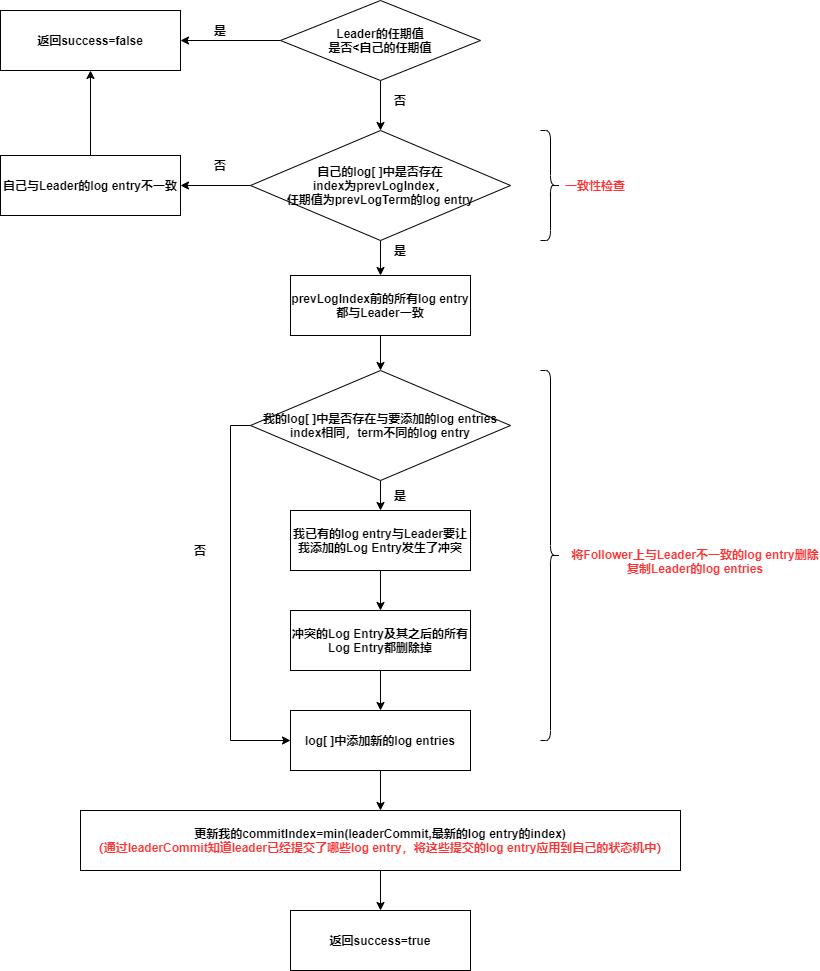

The diagram above was exported from draw.io. Its source (the exported page's mxGraphModel, read from the mxfile embedded in the PNG):
<mxGraphModel dx="1024" dy="1761" grid="1" gridSize="10" guides="1" tooltips="1" connect="1" arrows="1" fold="1" page="1" pageScale="1" pageWidth="827" pageHeight="1169" math="0" shadow="0">
  <root>
    <mxCell id="0" />
    <mxCell id="1" parent="0" />
    <mxCell id="Eo3Y37NbqsDiTqecl_-K-3" style="edgeStyle=orthogonalEdgeStyle;rounded=0;orthogonalLoop=1;jettySize=auto;html=1;exitX=0.5;exitY=1;exitDx=0;exitDy=0;entryX=0.5;entryY=0;entryDx=0;entryDy=0;" parent="1" source="Eo3Y37NbqsDiTqecl_-K-1" target="Eo3Y37NbqsDiTqecl_-K-2" edge="1">
      <mxGeometry relative="1" as="geometry" />
    </mxCell>
    <mxCell id="j4arB7esZI4teq7KAILw-1" style="edgeStyle=orthogonalEdgeStyle;rounded=0;orthogonalLoop=1;jettySize=auto;html=1;exitX=0;exitY=0.5;exitDx=0;exitDy=0;entryX=1;entryY=0.5;entryDx=0;entryDy=0;" parent="1" source="Eo3Y37NbqsDiTqecl_-K-1" target="Eo3Y37NbqsDiTqecl_-K-26" edge="1">
      <mxGeometry relative="1" as="geometry" />
    </mxCell>
    <mxCell id="Eo3Y37NbqsDiTqecl_-K-1" value="&lt;b&gt;Leader的任期值&lt;br&gt;是否&amp;lt;自己的任期值&lt;/b&gt;" style="rhombus;whiteSpace=wrap;html=1;" parent="1" vertex="1">
      <mxGeometry x="370" y="-10" width="200" height="80" as="geometry" />
    </mxCell>
    <mxCell id="Eo3Y37NbqsDiTqecl_-K-6" style="edgeStyle=orthogonalEdgeStyle;rounded=0;orthogonalLoop=1;jettySize=auto;html=1;exitX=0;exitY=0.5;exitDx=0;exitDy=0;entryX=1;entryY=0.5;entryDx=0;entryDy=0;" parent="1" source="Eo3Y37NbqsDiTqecl_-K-2" target="Eo3Y37NbqsDiTqecl_-K-5" edge="1">
      <mxGeometry relative="1" as="geometry" />
    </mxCell>
    <mxCell id="Eo3Y37NbqsDiTqecl_-K-13" style="edgeStyle=orthogonalEdgeStyle;rounded=0;orthogonalLoop=1;jettySize=auto;html=1;exitX=0.5;exitY=1;exitDx=0;exitDy=0;entryX=0.5;entryY=0;entryDx=0;entryDy=0;" parent="1" source="Eo3Y37NbqsDiTqecl_-K-2" target="Eo3Y37NbqsDiTqecl_-K-8" edge="1">
      <mxGeometry relative="1" as="geometry" />
    </mxCell>
    <mxCell id="Eo3Y37NbqsDiTqecl_-K-2" value="&lt;b&gt;自己的log[ ]中是否存在&lt;br&gt;index为prevLogIndex，&lt;br&gt;任期值为prevLogTerm的log entry&lt;/b&gt;" style="rhombus;whiteSpace=wrap;html=1;" parent="1" vertex="1">
      <mxGeometry x="340" y="120" width="260" height="110" as="geometry" />
    </mxCell>
    <mxCell id="Eo3Y37NbqsDiTqecl_-K-4" value="&lt;b&gt;否&lt;/b&gt;" style="text;html=1;strokeColor=none;fillColor=none;align=center;verticalAlign=middle;whiteSpace=wrap;rounded=0;" parent="1" vertex="1">
      <mxGeometry x="470" y="80" width="40" height="20" as="geometry" />
    </mxCell>
    <mxCell id="Eo3Y37NbqsDiTqecl_-K-27" style="edgeStyle=orthogonalEdgeStyle;rounded=0;orthogonalLoop=1;jettySize=auto;html=1;exitX=0.5;exitY=0;exitDx=0;exitDy=0;entryX=0.5;entryY=1;entryDx=0;entryDy=0;" parent="1" source="Eo3Y37NbqsDiTqecl_-K-5" target="Eo3Y37NbqsDiTqecl_-K-26" edge="1">
      <mxGeometry relative="1" as="geometry" />
    </mxCell>
    <mxCell id="Eo3Y37NbqsDiTqecl_-K-5" value="&lt;b&gt;自己与Leader的log entry不一致&lt;br&gt;&lt;/b&gt;" style="rounded=0;whiteSpace=wrap;html=1;" parent="1" vertex="1">
      <mxGeometry x="90" y="145" width="180" height="60" as="geometry" />
    </mxCell>
    <mxCell id="Eo3Y37NbqsDiTqecl_-K-7" value="&lt;b&gt;否&lt;/b&gt;" style="text;html=1;strokeColor=none;fillColor=none;align=center;verticalAlign=middle;whiteSpace=wrap;rounded=0;" parent="1" vertex="1">
      <mxGeometry x="290" y="145" width="40" height="20" as="geometry" />
    </mxCell>
    <mxCell id="Eo3Y37NbqsDiTqecl_-K-15" style="edgeStyle=orthogonalEdgeStyle;rounded=0;orthogonalLoop=1;jettySize=auto;html=1;exitX=0.5;exitY=1;exitDx=0;exitDy=0;entryX=0.5;entryY=0;entryDx=0;entryDy=0;" parent="1" source="Eo3Y37NbqsDiTqecl_-K-8" target="Eo3Y37NbqsDiTqecl_-K-9" edge="1">
      <mxGeometry relative="1" as="geometry" />
    </mxCell>
    <mxCell id="Eo3Y37NbqsDiTqecl_-K-8" value="&lt;b&gt;prevLogIndex前的所有log entry都与Leader一致&lt;br&gt;&lt;/b&gt;" style="rounded=0;whiteSpace=wrap;html=1;" parent="1" vertex="1">
      <mxGeometry x="380" y="265" width="180" height="60" as="geometry" />
    </mxCell>
    <mxCell id="Eo3Y37NbqsDiTqecl_-K-16" style="edgeStyle=orthogonalEdgeStyle;rounded=0;orthogonalLoop=1;jettySize=auto;html=1;exitX=0.5;exitY=1;exitDx=0;exitDy=0;entryX=0.5;entryY=0;entryDx=0;entryDy=0;" parent="1" source="Eo3Y37NbqsDiTqecl_-K-9" target="Eo3Y37NbqsDiTqecl_-K-10" edge="1">
      <mxGeometry relative="1" as="geometry" />
    </mxCell>
    <mxCell id="Eo3Y37NbqsDiTqecl_-K-20" style="edgeStyle=orthogonalEdgeStyle;rounded=0;orthogonalLoop=1;jettySize=auto;html=1;exitX=0;exitY=0.5;exitDx=0;exitDy=0;entryX=0;entryY=0.5;entryDx=0;entryDy=0;" parent="1" source="Eo3Y37NbqsDiTqecl_-K-9" target="Eo3Y37NbqsDiTqecl_-K-12" edge="1">
      <mxGeometry relative="1" as="geometry" />
    </mxCell>
    <mxCell id="Eo3Y37NbqsDiTqecl_-K-9" value="&lt;b&gt;我的log[ ]中是否存在与要添加的log entries&lt;br&gt;index相同，term不同的log entry&lt;/b&gt;" style="rhombus;whiteSpace=wrap;html=1;" parent="1" vertex="1">
      <mxGeometry x="340" y="360" width="260" height="110" as="geometry" />
    </mxCell>
    <mxCell id="Eo3Y37NbqsDiTqecl_-K-18" style="edgeStyle=orthogonalEdgeStyle;rounded=0;orthogonalLoop=1;jettySize=auto;html=1;exitX=0.5;exitY=1;exitDx=0;exitDy=0;entryX=0.5;entryY=0;entryDx=0;entryDy=0;" parent="1" source="Eo3Y37NbqsDiTqecl_-K-10" target="Eo3Y37NbqsDiTqecl_-K-11" edge="1">
      <mxGeometry relative="1" as="geometry" />
    </mxCell>
    <mxCell id="Eo3Y37NbqsDiTqecl_-K-10" value="&lt;b&gt;我已有的log entry与Leader要让我添加的Log Entry发生了冲突&lt;br&gt;&lt;/b&gt;" style="rounded=0;whiteSpace=wrap;html=1;" parent="1" vertex="1">
      <mxGeometry x="380" y="500" width="180" height="60" as="geometry" />
    </mxCell>
    <mxCell id="Eo3Y37NbqsDiTqecl_-K-19" style="edgeStyle=orthogonalEdgeStyle;rounded=0;orthogonalLoop=1;jettySize=auto;html=1;exitX=0.5;exitY=1;exitDx=0;exitDy=0;" parent="1" source="Eo3Y37NbqsDiTqecl_-K-11" target="Eo3Y37NbqsDiTqecl_-K-12" edge="1">
      <mxGeometry relative="1" as="geometry" />
    </mxCell>
    <mxCell id="Eo3Y37NbqsDiTqecl_-K-11" value="&lt;b&gt;冲突的Log Entry及其之后的所有Log Entry都删除掉&lt;br&gt;&lt;/b&gt;" style="rounded=0;whiteSpace=wrap;html=1;" parent="1" vertex="1">
      <mxGeometry x="380" y="600" width="180" height="60" as="geometry" />
    </mxCell>
    <mxCell id="Eo3Y37NbqsDiTqecl_-K-23" style="edgeStyle=orthogonalEdgeStyle;rounded=0;orthogonalLoop=1;jettySize=auto;html=1;exitX=0.5;exitY=1;exitDx=0;exitDy=0;" parent="1" source="Eo3Y37NbqsDiTqecl_-K-12" target="Eo3Y37NbqsDiTqecl_-K-22" edge="1">
      <mxGeometry relative="1" as="geometry" />
    </mxCell>
    <mxCell id="Eo3Y37NbqsDiTqecl_-K-12" value="&lt;b&gt;log[ ]中添加新的log entries&lt;br&gt;&lt;/b&gt;" style="rounded=0;whiteSpace=wrap;html=1;" parent="1" vertex="1">
      <mxGeometry x="380" y="700" width="180" height="60" as="geometry" />
    </mxCell>
    <mxCell id="Eo3Y37NbqsDiTqecl_-K-14" value="&lt;b&gt;是&lt;/b&gt;" style="text;html=1;strokeColor=none;fillColor=none;align=center;verticalAlign=middle;whiteSpace=wrap;rounded=0;" parent="1" vertex="1">
      <mxGeometry x="470" y="230" width="40" height="20" as="geometry" />
    </mxCell>
    <mxCell id="Eo3Y37NbqsDiTqecl_-K-17" value="&lt;b&gt;是&lt;/b&gt;" style="text;html=1;strokeColor=none;fillColor=none;align=center;verticalAlign=middle;whiteSpace=wrap;rounded=0;" parent="1" vertex="1">
      <mxGeometry x="470" y="475" width="40" height="20" as="geometry" />
    </mxCell>
    <mxCell id="Eo3Y37NbqsDiTqecl_-K-21" value="&lt;b&gt;否&lt;/b&gt;" style="text;html=1;strokeColor=none;fillColor=none;align=center;verticalAlign=middle;whiteSpace=wrap;rounded=0;" parent="1" vertex="1">
      <mxGeometry x="270" y="530" width="40" height="20" as="geometry" />
    </mxCell>
    <mxCell id="Eo3Y37NbqsDiTqecl_-K-29" style="edgeStyle=orthogonalEdgeStyle;rounded=0;orthogonalLoop=1;jettySize=auto;html=1;exitX=0.5;exitY=1;exitDx=0;exitDy=0;entryX=0.5;entryY=0;entryDx=0;entryDy=0;" parent="1" source="Eo3Y37NbqsDiTqecl_-K-22" target="Eo3Y37NbqsDiTqecl_-K-28" edge="1">
      <mxGeometry relative="1" as="geometry" />
    </mxCell>
    <mxCell id="Eo3Y37NbqsDiTqecl_-K-22" value="&lt;b&gt;更新我的commitIndex=min(leaderCommit,最新的log entry的index)&lt;br&gt;&lt;font color=&quot;#ff3333&quot;&gt;（通过leaderCommit知道leader已经提交了哪些log entry，将这些提交的log entry应用到自己的状态机中）&lt;/font&gt;&lt;br&gt;&lt;/b&gt;" style="rounded=0;whiteSpace=wrap;html=1;" parent="1" vertex="1">
      <mxGeometry x="170" y="800" width="600" height="60" as="geometry" />
    </mxCell>
    <mxCell id="Eo3Y37NbqsDiTqecl_-K-24" value="" style="shape=curlyBracket;whiteSpace=wrap;html=1;rounded=1;flipH=1;" parent="1" vertex="1">
      <mxGeometry x="630" y="120" width="20" height="110" as="geometry" />
    </mxCell>
    <mxCell id="Eo3Y37NbqsDiTqecl_-K-25" value="&lt;b&gt;&lt;font color=&quot;#ff3333&quot;&gt;一致性检查&lt;br&gt;&lt;/font&gt;&lt;/b&gt;" style="text;html=1;strokeColor=none;fillColor=none;align=center;verticalAlign=middle;whiteSpace=wrap;rounded=0;" parent="1" vertex="1">
      <mxGeometry x="560" y="172.5" width="250" height="5" as="geometry" />
    </mxCell>
    <mxCell id="Eo3Y37NbqsDiTqecl_-K-26" value="&lt;b&gt;返回success=false&lt;br&gt;&lt;/b&gt;" style="rounded=0;whiteSpace=wrap;html=1;" parent="1" vertex="1">
      <mxGeometry x="90" width="180" height="60" as="geometry" />
    </mxCell>
    <mxCell id="Eo3Y37NbqsDiTqecl_-K-28" value="&lt;b&gt;返回success=true&lt;br&gt;&lt;/b&gt;" style="rounded=0;whiteSpace=wrap;html=1;" parent="1" vertex="1">
      <mxGeometry x="380" y="900" width="180" height="60" as="geometry" />
    </mxCell>
    <mxCell id="j4arB7esZI4teq7KAILw-2" value="&lt;b&gt;是&lt;/b&gt;" style="text;html=1;strokeColor=none;fillColor=none;align=center;verticalAlign=middle;whiteSpace=wrap;rounded=0;" parent="1" vertex="1">
      <mxGeometry x="290" y="10" width="40" height="20" as="geometry" />
    </mxCell>
    <mxCell id="a69AqG3r2roMnM3c2Wdy-1" value="" style="shape=curlyBracket;whiteSpace=wrap;html=1;rounded=1;flipH=1;" parent="1" vertex="1">
      <mxGeometry x="630" y="360" width="20" height="370" as="geometry" />
    </mxCell>
    <mxCell id="a69AqG3r2roMnM3c2Wdy-2" value="&lt;b&gt;&lt;font color=&quot;#ff3333&quot;&gt;将Follower上与Leader不一致的log entry删除&lt;br&gt;复制Leader的log entries&lt;br&gt;&lt;/font&gt;&lt;/b&gt;" style="text;html=1;strokeColor=none;fillColor=none;align=center;verticalAlign=middle;whiteSpace=wrap;rounded=0;" parent="1" vertex="1">
      <mxGeometry x="640" y="550" width="290" as="geometry" />
    </mxCell>
  </root>
</mxGraphModel>